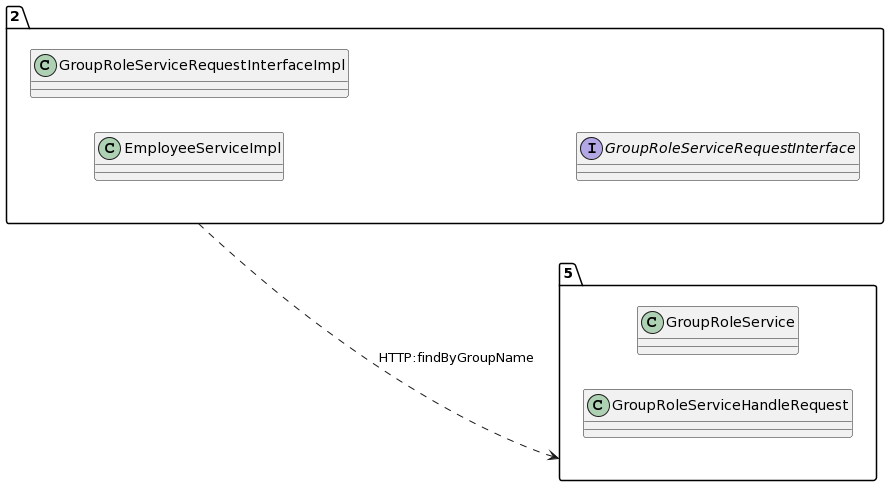

The diagram above was rendered by PlantUML. Its source (embedded in the PNG):
@startuml
allow_mixing
left to right direction
package "2"{
class EmployeeServiceImpl
class GroupRoleServiceRequestInterfaceImpl
interface GroupRoleServiceRequestInterface

}
package "5"{
class GroupRoleService
class GroupRoleServiceHandleRequest

}
"2" ..> "5":HTTP:findByGroupName
@enduml